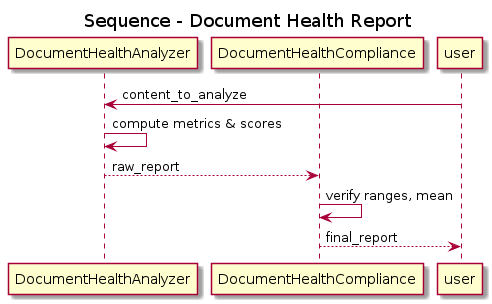

The diagram above was rendered by PlantUML. Its source (embedded in the PNG):
@startuml
title Sequence - Document Health Report

participant "DocumentHealthAnalyzer" as DHA
participant "DocumentHealthCompliance" as DHC

user -> DHA : content_to_analyze
DHA -> DHA : compute metrics & scores
DHA --> DHC : raw_report
DHC -> DHC : verify ranges, mean
DHC --> user : final_report
@enduml